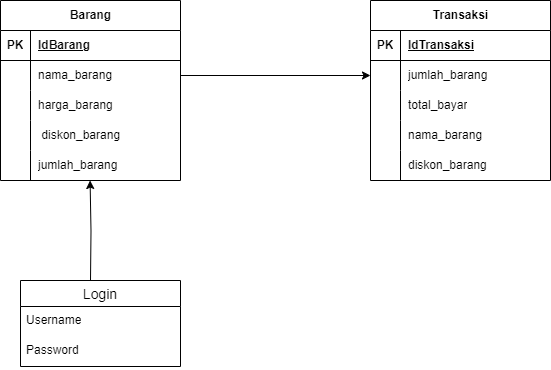

The diagram above was exported from draw.io. Its source (the exported page's mxGraphModel, read from the mxfile embedded in the PNG):
<mxGraphModel dx="1292" dy="648" grid="1" gridSize="10" guides="1" tooltips="1" connect="1" arrows="1" fold="1" page="1" pageScale="1" pageWidth="827" pageHeight="1169" math="0" shadow="0">
  <root>
    <mxCell id="0" />
    <mxCell id="1" parent="0" />
    <mxCell id="Vk3u8Ni-MnoLp2TbxvB--1" value="Barang" style="shape=table;startSize=30;container=1;collapsible=1;childLayout=tableLayout;fixedRows=1;rowLines=0;fontStyle=1;align=center;resizeLast=1;html=1;" parent="1" vertex="1">
      <mxGeometry x="80" y="140" width="180" height="180" as="geometry" />
    </mxCell>
    <mxCell id="Vk3u8Ni-MnoLp2TbxvB--2" value="" style="shape=tableRow;horizontal=0;startSize=0;swimlaneHead=0;swimlaneBody=0;fillColor=none;collapsible=0;dropTarget=0;points=[[0,0.5],[1,0.5]];portConstraint=eastwest;top=0;left=0;right=0;bottom=1;" parent="Vk3u8Ni-MnoLp2TbxvB--1" vertex="1">
      <mxGeometry y="30" width="180" height="30" as="geometry" />
    </mxCell>
    <mxCell id="Vk3u8Ni-MnoLp2TbxvB--3" value="PK" style="shape=partialRectangle;connectable=0;fillColor=none;top=0;left=0;bottom=0;right=0;fontStyle=1;overflow=hidden;whiteSpace=wrap;html=1;" parent="Vk3u8Ni-MnoLp2TbxvB--2" vertex="1">
      <mxGeometry width="30" height="30" as="geometry">
        <mxRectangle width="30" height="30" as="alternateBounds" />
      </mxGeometry>
    </mxCell>
    <mxCell id="Vk3u8Ni-MnoLp2TbxvB--4" value="IdBarang" style="shape=partialRectangle;connectable=0;fillColor=none;top=0;left=0;bottom=0;right=0;align=left;spacingLeft=6;fontStyle=5;overflow=hidden;whiteSpace=wrap;html=1;" parent="Vk3u8Ni-MnoLp2TbxvB--2" vertex="1">
      <mxGeometry x="30" width="150" height="30" as="geometry">
        <mxRectangle width="150" height="30" as="alternateBounds" />
      </mxGeometry>
    </mxCell>
    <mxCell id="Vk3u8Ni-MnoLp2TbxvB--5" value="" style="shape=tableRow;horizontal=0;startSize=0;swimlaneHead=0;swimlaneBody=0;fillColor=none;collapsible=0;dropTarget=0;points=[[0,0.5],[1,0.5]];portConstraint=eastwest;top=0;left=0;right=0;bottom=0;" parent="Vk3u8Ni-MnoLp2TbxvB--1" vertex="1">
      <mxGeometry y="60" width="180" height="30" as="geometry" />
    </mxCell>
    <mxCell id="Vk3u8Ni-MnoLp2TbxvB--6" value="" style="shape=partialRectangle;connectable=0;fillColor=none;top=0;left=0;bottom=0;right=0;editable=1;overflow=hidden;whiteSpace=wrap;html=1;" parent="Vk3u8Ni-MnoLp2TbxvB--5" vertex="1">
      <mxGeometry width="30" height="30" as="geometry">
        <mxRectangle width="30" height="30" as="alternateBounds" />
      </mxGeometry>
    </mxCell>
    <mxCell id="Vk3u8Ni-MnoLp2TbxvB--7" value="nama_barang" style="shape=partialRectangle;connectable=0;fillColor=none;top=0;left=0;bottom=0;right=0;align=left;spacingLeft=6;overflow=hidden;whiteSpace=wrap;html=1;" parent="Vk3u8Ni-MnoLp2TbxvB--5" vertex="1">
      <mxGeometry x="30" width="150" height="30" as="geometry">
        <mxRectangle width="150" height="30" as="alternateBounds" />
      </mxGeometry>
    </mxCell>
    <mxCell id="Vk3u8Ni-MnoLp2TbxvB--8" value="" style="shape=tableRow;horizontal=0;startSize=0;swimlaneHead=0;swimlaneBody=0;fillColor=none;collapsible=0;dropTarget=0;points=[[0,0.5],[1,0.5]];portConstraint=eastwest;top=0;left=0;right=0;bottom=0;" parent="Vk3u8Ni-MnoLp2TbxvB--1" vertex="1">
      <mxGeometry y="90" width="180" height="30" as="geometry" />
    </mxCell>
    <mxCell id="Vk3u8Ni-MnoLp2TbxvB--9" value="" style="shape=partialRectangle;connectable=0;fillColor=none;top=0;left=0;bottom=0;right=0;editable=1;overflow=hidden;whiteSpace=wrap;html=1;" parent="Vk3u8Ni-MnoLp2TbxvB--8" vertex="1">
      <mxGeometry width="30" height="30" as="geometry">
        <mxRectangle width="30" height="30" as="alternateBounds" />
      </mxGeometry>
    </mxCell>
    <mxCell id="Vk3u8Ni-MnoLp2TbxvB--10" value="harga_barang" style="shape=partialRectangle;connectable=0;fillColor=none;top=0;left=0;bottom=0;right=0;align=left;spacingLeft=6;overflow=hidden;whiteSpace=wrap;html=1;" parent="Vk3u8Ni-MnoLp2TbxvB--8" vertex="1">
      <mxGeometry x="30" width="150" height="30" as="geometry">
        <mxRectangle width="150" height="30" as="alternateBounds" />
      </mxGeometry>
    </mxCell>
    <mxCell id="Vk3u8Ni-MnoLp2TbxvB--11" value="" style="shape=tableRow;horizontal=0;startSize=0;swimlaneHead=0;swimlaneBody=0;fillColor=none;collapsible=0;dropTarget=0;points=[[0,0.5],[1,0.5]];portConstraint=eastwest;top=0;left=0;right=0;bottom=0;" parent="Vk3u8Ni-MnoLp2TbxvB--1" vertex="1">
      <mxGeometry y="120" width="180" height="30" as="geometry" />
    </mxCell>
    <mxCell id="Vk3u8Ni-MnoLp2TbxvB--12" value="" style="shape=partialRectangle;connectable=0;fillColor=none;top=0;left=0;bottom=0;right=0;editable=1;overflow=hidden;whiteSpace=wrap;html=1;" parent="Vk3u8Ni-MnoLp2TbxvB--11" vertex="1">
      <mxGeometry width="30" height="30" as="geometry">
        <mxRectangle width="30" height="30" as="alternateBounds" />
      </mxGeometry>
    </mxCell>
    <mxCell id="Vk3u8Ni-MnoLp2TbxvB--13" value="&amp;nbsp;diskon_barang" style="shape=partialRectangle;connectable=0;fillColor=none;top=0;left=0;bottom=0;right=0;align=left;spacingLeft=6;overflow=hidden;whiteSpace=wrap;html=1;" parent="Vk3u8Ni-MnoLp2TbxvB--11" vertex="1">
      <mxGeometry x="30" width="150" height="30" as="geometry">
        <mxRectangle width="150" height="30" as="alternateBounds" />
      </mxGeometry>
    </mxCell>
    <mxCell id="x0f21b_zYV1Za09EhdbU-1" value="" style="shape=tableRow;horizontal=0;startSize=0;swimlaneHead=0;swimlaneBody=0;fillColor=none;collapsible=0;dropTarget=0;points=[[0,0.5],[1,0.5]];portConstraint=eastwest;top=0;left=0;right=0;bottom=0;" parent="Vk3u8Ni-MnoLp2TbxvB--1" vertex="1">
      <mxGeometry y="150" width="180" height="30" as="geometry" />
    </mxCell>
    <mxCell id="x0f21b_zYV1Za09EhdbU-2" value="" style="shape=partialRectangle;connectable=0;fillColor=none;top=0;left=0;bottom=0;right=0;editable=1;overflow=hidden;whiteSpace=wrap;html=1;" parent="x0f21b_zYV1Za09EhdbU-1" vertex="1">
      <mxGeometry width="30" height="30" as="geometry">
        <mxRectangle width="30" height="30" as="alternateBounds" />
      </mxGeometry>
    </mxCell>
    <mxCell id="x0f21b_zYV1Za09EhdbU-3" value="jumlah_barang" style="shape=partialRectangle;connectable=0;fillColor=none;top=0;left=0;bottom=0;right=0;align=left;spacingLeft=6;overflow=hidden;whiteSpace=wrap;html=1;" parent="x0f21b_zYV1Za09EhdbU-1" vertex="1">
      <mxGeometry x="30" width="150" height="30" as="geometry">
        <mxRectangle width="150" height="30" as="alternateBounds" />
      </mxGeometry>
    </mxCell>
    <mxCell id="Vk3u8Ni-MnoLp2TbxvB--14" value="Transaksi" style="shape=table;startSize=30;container=1;collapsible=1;childLayout=tableLayout;fixedRows=1;rowLines=0;fontStyle=1;align=center;resizeLast=1;html=1;" parent="1" vertex="1">
      <mxGeometry x="450" y="140" width="180" height="180" as="geometry">
        <mxRectangle x="450" y="140" width="100" height="30" as="alternateBounds" />
      </mxGeometry>
    </mxCell>
    <mxCell id="Vk3u8Ni-MnoLp2TbxvB--15" value="" style="shape=tableRow;horizontal=0;startSize=0;swimlaneHead=0;swimlaneBody=0;fillColor=none;collapsible=0;dropTarget=0;points=[[0,0.5],[1,0.5]];portConstraint=eastwest;top=0;left=0;right=0;bottom=1;" parent="Vk3u8Ni-MnoLp2TbxvB--14" vertex="1">
      <mxGeometry y="30" width="180" height="30" as="geometry" />
    </mxCell>
    <mxCell id="Vk3u8Ni-MnoLp2TbxvB--16" value="PK" style="shape=partialRectangle;connectable=0;fillColor=none;top=0;left=0;bottom=0;right=0;fontStyle=1;overflow=hidden;whiteSpace=wrap;html=1;" parent="Vk3u8Ni-MnoLp2TbxvB--15" vertex="1">
      <mxGeometry width="30" height="30" as="geometry">
        <mxRectangle width="30" height="30" as="alternateBounds" />
      </mxGeometry>
    </mxCell>
    <mxCell id="Vk3u8Ni-MnoLp2TbxvB--17" value="IdTransaksi" style="shape=partialRectangle;connectable=0;fillColor=none;top=0;left=0;bottom=0;right=0;align=left;spacingLeft=6;fontStyle=5;overflow=hidden;whiteSpace=wrap;html=1;" parent="Vk3u8Ni-MnoLp2TbxvB--15" vertex="1">
      <mxGeometry x="30" width="150" height="30" as="geometry">
        <mxRectangle width="150" height="30" as="alternateBounds" />
      </mxGeometry>
    </mxCell>
    <mxCell id="Vk3u8Ni-MnoLp2TbxvB--18" value="" style="shape=tableRow;horizontal=0;startSize=0;swimlaneHead=0;swimlaneBody=0;fillColor=none;collapsible=0;dropTarget=0;points=[[0,0.5],[1,0.5]];portConstraint=eastwest;top=0;left=0;right=0;bottom=0;" parent="Vk3u8Ni-MnoLp2TbxvB--14" vertex="1">
      <mxGeometry y="60" width="180" height="30" as="geometry" />
    </mxCell>
    <mxCell id="Vk3u8Ni-MnoLp2TbxvB--19" value="" style="shape=partialRectangle;connectable=0;fillColor=none;top=0;left=0;bottom=0;right=0;editable=1;overflow=hidden;whiteSpace=wrap;html=1;" parent="Vk3u8Ni-MnoLp2TbxvB--18" vertex="1">
      <mxGeometry width="30" height="30" as="geometry">
        <mxRectangle width="30" height="30" as="alternateBounds" />
      </mxGeometry>
    </mxCell>
    <mxCell id="Vk3u8Ni-MnoLp2TbxvB--20" value="jumlah_barang" style="shape=partialRectangle;connectable=0;fillColor=none;top=0;left=0;bottom=0;right=0;align=left;spacingLeft=6;overflow=hidden;whiteSpace=wrap;html=1;" parent="Vk3u8Ni-MnoLp2TbxvB--18" vertex="1">
      <mxGeometry x="30" width="150" height="30" as="geometry">
        <mxRectangle width="150" height="30" as="alternateBounds" />
      </mxGeometry>
    </mxCell>
    <mxCell id="Vk3u8Ni-MnoLp2TbxvB--21" value="" style="shape=tableRow;horizontal=0;startSize=0;swimlaneHead=0;swimlaneBody=0;fillColor=none;collapsible=0;dropTarget=0;points=[[0,0.5],[1,0.5]];portConstraint=eastwest;top=0;left=0;right=0;bottom=0;" parent="Vk3u8Ni-MnoLp2TbxvB--14" vertex="1">
      <mxGeometry y="90" width="180" height="30" as="geometry" />
    </mxCell>
    <mxCell id="Vk3u8Ni-MnoLp2TbxvB--22" value="" style="shape=partialRectangle;connectable=0;fillColor=none;top=0;left=0;bottom=0;right=0;editable=1;overflow=hidden;whiteSpace=wrap;html=1;" parent="Vk3u8Ni-MnoLp2TbxvB--21" vertex="1">
      <mxGeometry width="30" height="30" as="geometry">
        <mxRectangle width="30" height="30" as="alternateBounds" />
      </mxGeometry>
    </mxCell>
    <mxCell id="Vk3u8Ni-MnoLp2TbxvB--23" value="total_bayar" style="shape=partialRectangle;connectable=0;fillColor=none;top=0;left=0;bottom=0;right=0;align=left;spacingLeft=6;overflow=hidden;whiteSpace=wrap;html=1;" parent="Vk3u8Ni-MnoLp2TbxvB--21" vertex="1">
      <mxGeometry x="30" width="150" height="30" as="geometry">
        <mxRectangle width="150" height="30" as="alternateBounds" />
      </mxGeometry>
    </mxCell>
    <mxCell id="Vk3u8Ni-MnoLp2TbxvB--24" value="" style="shape=tableRow;horizontal=0;startSize=0;swimlaneHead=0;swimlaneBody=0;fillColor=none;collapsible=0;dropTarget=0;points=[[0,0.5],[1,0.5]];portConstraint=eastwest;top=0;left=0;right=0;bottom=0;" parent="Vk3u8Ni-MnoLp2TbxvB--14" vertex="1">
      <mxGeometry y="120" width="180" height="30" as="geometry" />
    </mxCell>
    <mxCell id="Vk3u8Ni-MnoLp2TbxvB--25" value="" style="shape=partialRectangle;connectable=0;fillColor=none;top=0;left=0;bottom=0;right=0;editable=1;overflow=hidden;whiteSpace=wrap;html=1;" parent="Vk3u8Ni-MnoLp2TbxvB--24" vertex="1">
      <mxGeometry width="30" height="30" as="geometry">
        <mxRectangle width="30" height="30" as="alternateBounds" />
      </mxGeometry>
    </mxCell>
    <mxCell id="Vk3u8Ni-MnoLp2TbxvB--26" value="nama_barang" style="shape=partialRectangle;connectable=0;fillColor=none;top=0;left=0;bottom=0;right=0;align=left;spacingLeft=6;overflow=hidden;whiteSpace=wrap;html=1;" parent="Vk3u8Ni-MnoLp2TbxvB--24" vertex="1">
      <mxGeometry x="30" width="150" height="30" as="geometry">
        <mxRectangle width="150" height="30" as="alternateBounds" />
      </mxGeometry>
    </mxCell>
    <mxCell id="Vk3u8Ni-MnoLp2TbxvB--32" value="" style="shape=tableRow;horizontal=0;startSize=0;swimlaneHead=0;swimlaneBody=0;fillColor=none;collapsible=0;dropTarget=0;points=[[0,0.5],[1,0.5]];portConstraint=eastwest;top=0;left=0;right=0;bottom=0;" parent="Vk3u8Ni-MnoLp2TbxvB--14" vertex="1">
      <mxGeometry y="150" width="180" height="30" as="geometry" />
    </mxCell>
    <mxCell id="Vk3u8Ni-MnoLp2TbxvB--33" value="" style="shape=partialRectangle;connectable=0;fillColor=none;top=0;left=0;bottom=0;right=0;editable=1;overflow=hidden;whiteSpace=wrap;html=1;" parent="Vk3u8Ni-MnoLp2TbxvB--32" vertex="1">
      <mxGeometry width="30" height="30" as="geometry">
        <mxRectangle width="30" height="30" as="alternateBounds" />
      </mxGeometry>
    </mxCell>
    <mxCell id="Vk3u8Ni-MnoLp2TbxvB--34" value="diskon_barang" style="shape=partialRectangle;connectable=0;fillColor=none;top=0;left=0;bottom=0;right=0;align=left;spacingLeft=6;overflow=hidden;whiteSpace=wrap;html=1;" parent="Vk3u8Ni-MnoLp2TbxvB--32" vertex="1">
      <mxGeometry x="30" width="150" height="30" as="geometry">
        <mxRectangle width="150" height="30" as="alternateBounds" />
      </mxGeometry>
    </mxCell>
    <mxCell id="Vk3u8Ni-MnoLp2TbxvB--49" value="Login" style="swimlane;fontStyle=0;childLayout=stackLayout;horizontal=1;startSize=26;horizontalStack=0;resizeParent=1;resizeParentMax=0;resizeLast=0;collapsible=1;marginBottom=0;align=center;fontSize=14;" parent="1" vertex="1">
      <mxGeometry x="100" y="420" width="160" height="86" as="geometry" />
    </mxCell>
    <mxCell id="Vk3u8Ni-MnoLp2TbxvB--50" value="Username" style="text;strokeColor=none;fillColor=none;spacingLeft=4;spacingRight=4;overflow=hidden;rotatable=0;points=[[0,0.5],[1,0.5]];portConstraint=eastwest;fontSize=12;whiteSpace=wrap;html=1;" parent="Vk3u8Ni-MnoLp2TbxvB--49" vertex="1">
      <mxGeometry y="26" width="160" height="30" as="geometry" />
    </mxCell>
    <mxCell id="Vk3u8Ni-MnoLp2TbxvB--51" value="Password" style="text;strokeColor=none;fillColor=none;spacingLeft=4;spacingRight=4;overflow=hidden;rotatable=0;points=[[0,0.5],[1,0.5]];portConstraint=eastwest;fontSize=12;whiteSpace=wrap;html=1;" parent="Vk3u8Ni-MnoLp2TbxvB--49" vertex="1">
      <mxGeometry y="56" width="160" height="30" as="geometry" />
    </mxCell>
    <mxCell id="Vk3u8Ni-MnoLp2TbxvB--54" style="edgeStyle=orthogonalEdgeStyle;rounded=0;orthogonalLoop=1;jettySize=auto;html=1;entryX=0.556;entryY=1;entryDx=0;entryDy=0;entryPerimeter=0;" parent="1" edge="1">
      <mxGeometry relative="1" as="geometry">
        <mxPoint x="170" y="420" as="sourcePoint" />
        <mxPoint x="169.57999999999993" y="320" as="targetPoint" />
      </mxGeometry>
    </mxCell>
    <mxCell id="Vk3u8Ni-MnoLp2TbxvB--55" style="edgeStyle=orthogonalEdgeStyle;rounded=0;orthogonalLoop=1;jettySize=auto;html=1;exitX=1;exitY=0.5;exitDx=0;exitDy=0;entryX=0;entryY=0.5;entryDx=0;entryDy=0;" parent="1" source="Vk3u8Ni-MnoLp2TbxvB--5" target="Vk3u8Ni-MnoLp2TbxvB--18" edge="1">
      <mxGeometry relative="1" as="geometry" />
    </mxCell>
  </root>
</mxGraphModel>